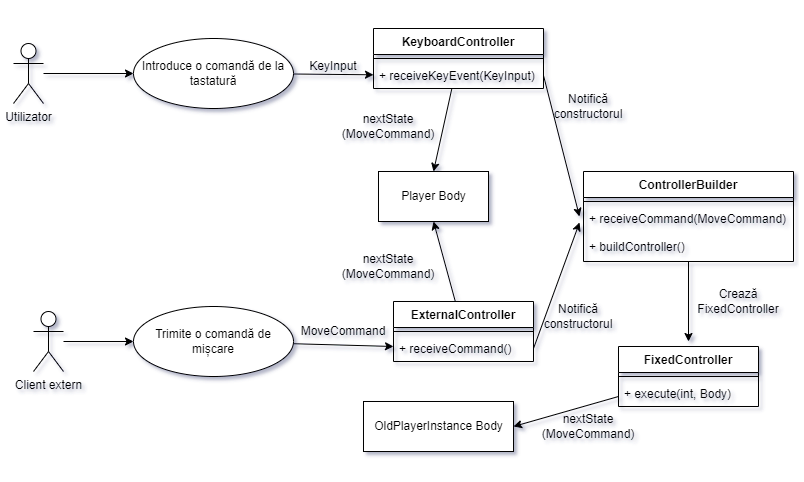

The diagram above was exported from draw.io. Its source (the exported page's mxGraphModel, read from the mxfile embedded in the PNG):
<mxGraphModel dx="942" dy="582" grid="0" gridSize="10" guides="1" tooltips="1" connect="1" arrows="1" fold="1" page="1" pageScale="1" pageWidth="850" pageHeight="1100" background="none" math="0" shadow="1">
  <root>
    <mxCell id="0" />
    <mxCell id="1" parent="0" />
    <mxCell id="wxN1NQyFtZnO7dUwqdU8-5" style="rounded=0;orthogonalLoop=1;jettySize=auto;html=1;" edge="1" parent="1" source="wxN1NQyFtZnO7dUwqdU8-1" target="wxN1NQyFtZnO7dUwqdU8-4">
      <mxGeometry relative="1" as="geometry" />
    </mxCell>
    <mxCell id="wxN1NQyFtZnO7dUwqdU8-1" value="Utilizator" style="shape=umlActor;verticalLabelPosition=bottom;verticalAlign=top;html=1;outlineConnect=0;" vertex="1" parent="1">
      <mxGeometry x="60" y="82" width="30" height="60" as="geometry" />
    </mxCell>
    <mxCell id="wxN1NQyFtZnO7dUwqdU8-7" style="edgeStyle=none;rounded=0;orthogonalLoop=1;jettySize=auto;html=1;" edge="1" parent="1" source="wxN1NQyFtZnO7dUwqdU8-2" target="wxN1NQyFtZnO7dUwqdU8-6">
      <mxGeometry relative="1" as="geometry" />
    </mxCell>
    <mxCell id="wxN1NQyFtZnO7dUwqdU8-2" value="Client extern" style="shape=umlActor;verticalLabelPosition=bottom;verticalAlign=top;html=1;outlineConnect=0;" vertex="1" parent="1">
      <mxGeometry x="80" y="350" width="30" height="60" as="geometry" />
    </mxCell>
    <mxCell id="wxN1NQyFtZnO7dUwqdU8-12" style="edgeStyle=none;rounded=0;orthogonalLoop=1;jettySize=auto;html=1;" edge="1" parent="1" source="wxN1NQyFtZnO7dUwqdU8-4" target="wxN1NQyFtZnO7dUwqdU8-11">
      <mxGeometry relative="1" as="geometry" />
    </mxCell>
    <mxCell id="wxN1NQyFtZnO7dUwqdU8-4" value="Introduce o comandă de la tastatură" style="ellipse;whiteSpace=wrap;html=1;" vertex="1" parent="1">
      <mxGeometry x="180" y="77" width="160" height="70" as="geometry" />
    </mxCell>
    <mxCell id="wxN1NQyFtZnO7dUwqdU8-16" style="edgeStyle=none;rounded=0;orthogonalLoop=1;jettySize=auto;html=1;entryX=0;entryY=0.75;entryDx=0;entryDy=0;" edge="1" parent="1" source="wxN1NQyFtZnO7dUwqdU8-6" target="wxN1NQyFtZnO7dUwqdU8-13">
      <mxGeometry relative="1" as="geometry" />
    </mxCell>
    <mxCell id="wxN1NQyFtZnO7dUwqdU8-6" value="Trimite o comandă de mișcare" style="ellipse;whiteSpace=wrap;html=1;" vertex="1" parent="1">
      <mxGeometry x="180" y="345" width="160" height="70" as="geometry" />
    </mxCell>
    <mxCell id="wxN1NQyFtZnO7dUwqdU8-29" style="edgeStyle=none;rounded=0;orthogonalLoop=1;jettySize=auto;html=1;entryX=0.5;entryY=0;entryDx=0;entryDy=0;" edge="1" parent="1" source="wxN1NQyFtZnO7dUwqdU8-8" target="wxN1NQyFtZnO7dUwqdU8-28">
      <mxGeometry relative="1" as="geometry" />
    </mxCell>
    <mxCell id="wxN1NQyFtZnO7dUwqdU8-8" value="KeyboardController" style="swimlane;fontStyle=1;align=center;verticalAlign=top;childLayout=stackLayout;horizontal=1;startSize=26;horizontalStack=0;resizeParent=1;resizeParentMax=0;resizeLast=0;collapsible=1;marginBottom=0;" vertex="1" parent="1">
      <mxGeometry x="420" y="67" width="170" height="60" as="geometry" />
    </mxCell>
    <mxCell id="wxN1NQyFtZnO7dUwqdU8-10" value="" style="line;strokeWidth=1;fillColor=none;align=left;verticalAlign=middle;spacingTop=-1;spacingLeft=3;spacingRight=3;rotatable=0;labelPosition=right;points=[];portConstraint=eastwest;" vertex="1" parent="wxN1NQyFtZnO7dUwqdU8-8">
      <mxGeometry y="26" width="170" height="8" as="geometry" />
    </mxCell>
    <mxCell id="wxN1NQyFtZnO7dUwqdU8-11" value="+ receiveKeyEvent(KeyInput)" style="text;strokeColor=none;fillColor=none;align=left;verticalAlign=top;spacingLeft=4;spacingRight=4;overflow=hidden;rotatable=0;points=[[0,0.5],[1,0.5]];portConstraint=eastwest;" vertex="1" parent="wxN1NQyFtZnO7dUwqdU8-8">
      <mxGeometry y="34" width="170" height="26" as="geometry" />
    </mxCell>
    <mxCell id="wxN1NQyFtZnO7dUwqdU8-24" style="edgeStyle=none;rounded=0;orthogonalLoop=1;jettySize=auto;html=1;entryX=-0.019;entryY=0.304;entryDx=0;entryDy=0;exitX=1;exitY=0.5;exitDx=0;exitDy=0;entryPerimeter=0;" edge="1" parent="1" source="wxN1NQyFtZnO7dUwqdU8-15" target="wxN1NQyFtZnO7dUwqdU8-21">
      <mxGeometry relative="1" as="geometry" />
    </mxCell>
    <mxCell id="wxN1NQyFtZnO7dUwqdU8-30" style="edgeStyle=none;rounded=0;orthogonalLoop=1;jettySize=auto;html=1;entryX=0.5;entryY=1;entryDx=0;entryDy=0;" edge="1" parent="1" source="wxN1NQyFtZnO7dUwqdU8-13" target="wxN1NQyFtZnO7dUwqdU8-28">
      <mxGeometry relative="1" as="geometry" />
    </mxCell>
    <mxCell id="wxN1NQyFtZnO7dUwqdU8-13" value="ExternalController" style="swimlane;fontStyle=1;align=center;verticalAlign=top;childLayout=stackLayout;horizontal=1;startSize=26;horizontalStack=0;resizeParent=1;resizeParentMax=0;resizeLast=0;collapsible=1;marginBottom=0;" vertex="1" parent="1">
      <mxGeometry x="440" y="340" width="140" height="60" as="geometry" />
    </mxCell>
    <mxCell id="wxN1NQyFtZnO7dUwqdU8-14" value="" style="line;strokeWidth=1;fillColor=none;align=left;verticalAlign=middle;spacingTop=-1;spacingLeft=3;spacingRight=3;rotatable=0;labelPosition=right;points=[];portConstraint=eastwest;" vertex="1" parent="wxN1NQyFtZnO7dUwqdU8-13">
      <mxGeometry y="26" width="140" height="8" as="geometry" />
    </mxCell>
    <mxCell id="wxN1NQyFtZnO7dUwqdU8-15" value="+ receiveCommand()" style="text;strokeColor=none;fillColor=none;align=left;verticalAlign=top;spacingLeft=4;spacingRight=4;overflow=hidden;rotatable=0;points=[[0,0.5],[1,0.5]];portConstraint=eastwest;" vertex="1" parent="wxN1NQyFtZnO7dUwqdU8-13">
      <mxGeometry y="34" width="140" height="26" as="geometry" />
    </mxCell>
    <mxCell id="wxN1NQyFtZnO7dUwqdU8-17" value="KeyInput" style="text;html=1;strokeColor=none;fillColor=none;align=center;verticalAlign=middle;whiteSpace=wrap;rounded=0;" vertex="1" parent="1">
      <mxGeometry x="350" y="90" width="60" height="30" as="geometry" />
    </mxCell>
    <mxCell id="wxN1NQyFtZnO7dUwqdU8-18" value="MoveCommand" style="text;html=1;strokeColor=none;fillColor=none;align=center;verticalAlign=middle;whiteSpace=wrap;rounded=0;" vertex="1" parent="1">
      <mxGeometry x="360" y="355" width="60" height="30" as="geometry" />
    </mxCell>
    <mxCell id="wxN1NQyFtZnO7dUwqdU8-34" style="edgeStyle=none;rounded=0;orthogonalLoop=1;jettySize=auto;html=1;" edge="1" parent="1" source="wxN1NQyFtZnO7dUwqdU8-19">
      <mxGeometry relative="1" as="geometry">
        <mxPoint x="735" y="380" as="targetPoint" />
      </mxGeometry>
    </mxCell>
    <mxCell id="wxN1NQyFtZnO7dUwqdU8-19" value="ControllerBuilder" style="swimlane;fontStyle=1;align=center;verticalAlign=top;childLayout=stackLayout;horizontal=1;startSize=26;horizontalStack=0;resizeParent=1;resizeParentMax=0;resizeLast=0;collapsible=1;marginBottom=0;" vertex="1" parent="1">
      <mxGeometry x="630" y="210" width="210" height="90" as="geometry" />
    </mxCell>
    <mxCell id="wxN1NQyFtZnO7dUwqdU8-20" value="" style="line;strokeWidth=1;fillColor=none;align=left;verticalAlign=middle;spacingTop=-1;spacingLeft=3;spacingRight=3;rotatable=0;labelPosition=right;points=[];portConstraint=eastwest;" vertex="1" parent="wxN1NQyFtZnO7dUwqdU8-19">
      <mxGeometry y="26" width="210" height="8" as="geometry" />
    </mxCell>
    <mxCell id="wxN1NQyFtZnO7dUwqdU8-21" value="+ receiveCommand(MoveCommand)&#10;&#10;+ buildController()" style="text;strokeColor=none;fillColor=none;align=left;verticalAlign=top;spacingLeft=4;spacingRight=4;overflow=hidden;rotatable=0;points=[[0,0.5],[1,0.5]];portConstraint=eastwest;" vertex="1" parent="wxN1NQyFtZnO7dUwqdU8-19">
      <mxGeometry y="34" width="210" height="56" as="geometry" />
    </mxCell>
    <mxCell id="wxN1NQyFtZnO7dUwqdU8-22" style="edgeStyle=none;rounded=0;orthogonalLoop=1;jettySize=auto;html=1;entryX=-0.019;entryY=0.196;entryDx=0;entryDy=0;exitX=1;exitY=0.5;exitDx=0;exitDy=0;entryPerimeter=0;" edge="1" parent="1" source="wxN1NQyFtZnO7dUwqdU8-11" target="wxN1NQyFtZnO7dUwqdU8-21">
      <mxGeometry relative="1" as="geometry" />
    </mxCell>
    <mxCell id="wxN1NQyFtZnO7dUwqdU8-26" value="Notifică constructorul" style="text;html=1;strokeColor=none;fillColor=none;align=center;verticalAlign=middle;whiteSpace=wrap;rounded=0;" vertex="1" parent="1">
      <mxGeometry x="580" y="130" width="110" height="30" as="geometry" />
    </mxCell>
    <mxCell id="wxN1NQyFtZnO7dUwqdU8-28" value="Player Body" style="html=1;" vertex="1" parent="1">
      <mxGeometry x="425" y="210" width="110" height="50" as="geometry" />
    </mxCell>
    <mxCell id="wxN1NQyFtZnO7dUwqdU8-31" value="nextState&lt;br&gt;(MoveCommand)" style="text;html=1;strokeColor=none;fillColor=none;align=center;verticalAlign=middle;whiteSpace=wrap;rounded=0;" vertex="1" parent="1">
      <mxGeometry x="380" y="150" width="110" height="30" as="geometry" />
    </mxCell>
    <mxCell id="wxN1NQyFtZnO7dUwqdU8-32" value="nextState&lt;br&gt;(MoveCommand)" style="text;html=1;strokeColor=none;fillColor=none;align=center;verticalAlign=middle;whiteSpace=wrap;rounded=0;" vertex="1" parent="1">
      <mxGeometry x="380" y="290" width="110" height="30" as="geometry" />
    </mxCell>
    <mxCell id="wxN1NQyFtZnO7dUwqdU8-33" value="Notifică constructorul" style="text;html=1;strokeColor=none;fillColor=none;align=center;verticalAlign=middle;whiteSpace=wrap;rounded=0;" vertex="1" parent="1">
      <mxGeometry x="570" y="340" width="110" height="30" as="geometry" />
    </mxCell>
    <mxCell id="wxN1NQyFtZnO7dUwqdU8-35" value="Crează FixedController" style="text;html=1;strokeColor=none;fillColor=none;align=center;verticalAlign=middle;whiteSpace=wrap;rounded=0;" vertex="1" parent="1">
      <mxGeometry x="730" y="325" width="110" height="30" as="geometry" />
    </mxCell>
    <mxCell id="wxN1NQyFtZnO7dUwqdU8-40" style="edgeStyle=none;rounded=0;orthogonalLoop=1;jettySize=auto;html=1;entryX=1;entryY=0.5;entryDx=0;entryDy=0;" edge="1" parent="1" source="wxN1NQyFtZnO7dUwqdU8-36" target="wxN1NQyFtZnO7dUwqdU8-39">
      <mxGeometry relative="1" as="geometry" />
    </mxCell>
    <mxCell id="wxN1NQyFtZnO7dUwqdU8-36" value="FixedController" style="swimlane;fontStyle=1;align=center;verticalAlign=top;childLayout=stackLayout;horizontal=1;startSize=26;horizontalStack=0;resizeParent=1;resizeParentMax=0;resizeLast=0;collapsible=1;marginBottom=0;" vertex="1" parent="1">
      <mxGeometry x="665" y="385" width="140" height="60" as="geometry" />
    </mxCell>
    <mxCell id="wxN1NQyFtZnO7dUwqdU8-37" value="" style="line;strokeWidth=1;fillColor=none;align=left;verticalAlign=middle;spacingTop=-1;spacingLeft=3;spacingRight=3;rotatable=0;labelPosition=right;points=[];portConstraint=eastwest;" vertex="1" parent="wxN1NQyFtZnO7dUwqdU8-36">
      <mxGeometry y="26" width="140" height="8" as="geometry" />
    </mxCell>
    <mxCell id="wxN1NQyFtZnO7dUwqdU8-38" value="+ execute(int, Body)" style="text;strokeColor=none;fillColor=none;align=left;verticalAlign=top;spacingLeft=4;spacingRight=4;overflow=hidden;rotatable=0;points=[[0,0.5],[1,0.5]];portConstraint=eastwest;" vertex="1" parent="wxN1NQyFtZnO7dUwqdU8-36">
      <mxGeometry y="34" width="140" height="26" as="geometry" />
    </mxCell>
    <mxCell id="wxN1NQyFtZnO7dUwqdU8-39" value="OldPlayerInstance Body" style="html=1;" vertex="1" parent="1">
      <mxGeometry x="410" y="440" width="150" height="50" as="geometry" />
    </mxCell>
    <mxCell id="wxN1NQyFtZnO7dUwqdU8-41" value="nextState&lt;br&gt;(MoveCommand)" style="text;html=1;strokeColor=none;fillColor=none;align=center;verticalAlign=middle;whiteSpace=wrap;rounded=0;" vertex="1" parent="1">
      <mxGeometry x="580" y="450" width="110" height="30" as="geometry" />
    </mxCell>
  </root>
</mxGraphModel>